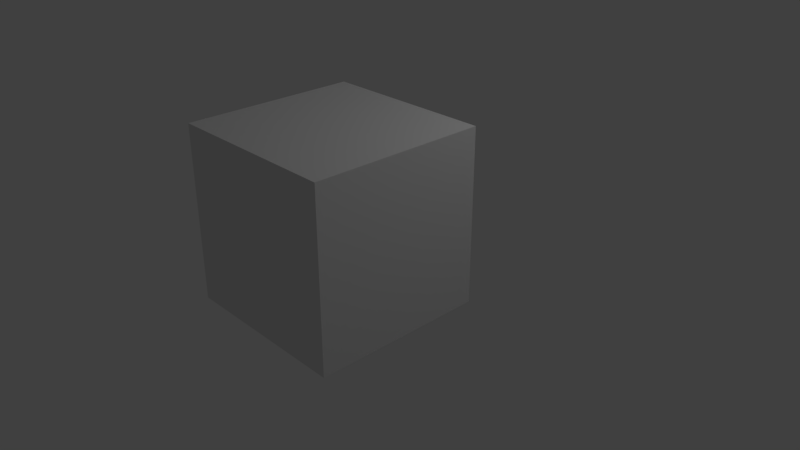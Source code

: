 # Source: elina.blend  (saved by Blender 2.79.0; exported with 4.5.12 LTS)
import bpy
from mathutils import Matrix  # noqa: F401  (used for matrix-valued properties, if any)

bpy.ops.wm.read_factory_settings(use_empty=True)
scene = bpy.context.scene
scene.name = 'Scene'

# ---- collections
col_collection_1 = bpy.data.collections.new('Collection 1'); scene.collection.children.link(col_collection_1)

# ---- materials (node trees are filled in below, after node groups)
mat_material = bpy.data.materials.new('Material')
mat_material.alpha_threshold = 0.0
mat_material.use_transparent_shadow = False
mat_material.roughness = 0.5
mat_material.line_color = (0.0, 0.0, 0.0, 1.0)

# ---- material node trees

# ---- world
world_world = bpy.data.worlds.new('World'); scene.world = world_world
world_world.color = (0.05088, 0.05088, 0.05088)
world_world.use_sun_shadow = False
world_world.sun_shadow_jitter_overblur = 0.0
world_world.cycles.sampling_method = 'MANUAL'

# ---- cameras
cam_camera = bpy.data.cameras.new('Camera')
cam_camera.clip_end = 100.0
cam_camera.lens = 35.0
cam_camera.sensor_width = 32.0
cam_camera.sensor_height = 18.0
cam_camera.ortho_scale = 7.314
cam_camera.dof.focus_distance = 0.0
cam_camera.dof.aperture_fstop = 128.0

# ---- lights
light_lamp = bpy.data.lights.new('Lamp', 'POINT')
light_lamp.transmission_factor = 0.0
light_lamp.cutoff_distance = 30.0
light_lamp.energy = 100.0
light_lamp.shadow_buffer_clip_start = 1.001
light_lamp.shadow_soft_size = 0.1
light_lamp.shadow_maximum_resolution = 0.006
light_lamp.use_absolute_resolution = True

# ---- meshes
me_suzanne = bpy.data.meshes.new('Suzanne')
me_suzanne.from_pydata([(0.4375, -0.7656, 0.1641), (-0.4375, -0.7656, 0.1641), (0.5, -0.6875, 0.09375), (-0.5, -0.6875, 0.09375), (0.5469, -0.5781, 0.05469), (-0.5469, -0.5781, 0.05469), (0.3516, -0.6172, -0.02344), (-0.3516, -0.6172, -0.02344), (0.3516, -0.7188, 0.03125), (-0.3516, -0.7188, 0.03125), (0.3516, -0.7812, 0.1328), (-0.3516, -0.7812, 0.1328), (0.2734, -0.7969, 0.1641), (-0.2734, -0.7969, 0.1641), (0.2031, -0.7422, 0.09375), (-0.2031, -0.7422, 0.09375), (0.1562, -0.6484, 0.05469), (-0.1562, -0.6484, 0.05469), (0.07812, -0.6562, 0.2422), (-0.07812, -0.6562, 0.2422), (0.1406, -0.7422, 0.2422), (-0.1406, -0.7422, 0.2422), (0.2422, -0.7969, 0.2422), (-0.2422, -0.7969, 0.2422), (0.2734, -0.7969, 0.3281), (-0.2734, -0.7969, 0.3281), (0.2031, -0.7422, 0.3906), (-0.2031, -0.7422, 0.3906), (0.1562, -0.6484, 0.4375), (-0.1562, -0.6484, 0.4375), (0.3516, -0.6172, 0.5156), (-0.3516, -0.6172, 0.5156), (0.3516, -0.7188, 0.4531), (-0.3516, -0.7188, 0.4531), (0.3516, -0.7812, 0.3594), (-0.3516, -0.7812, 0.3594), (0.4375, -0.7656, 0.3281), (-0.4375, -0.7656, 0.3281), (0.5, -0.6875, 0.3906), (-0.5, -0.6875, 0.3906), (0.5469, -0.5781, 0.4375), (-0.5469, -0.5781, 0.4375), (0.625, -0.5625, 0.2422), (-0.625, -0.5625, 0.2422), (0.5625, -0.6719, 0.2422), (-0.5625, -0.6719, 0.2422), (0.4688, -0.7578, 0.2422), (-0.4688, -0.7578, 0.2422), (0.4766, -0.7734, 0.2422), (-0.4766, -0.7734, 0.2422), (0.4453, -0.7812, 0.3359), (-0.4453, -0.7812, 0.3359), (0.3516, -0.8047, 0.375), (-0.3516, -0.8047, 0.375), (0.2656, -0.8203, 0.3359), (-0.2656, -0.8203, 0.3359), (0.2266, -0.8203, 0.2422), (-0.2266, -0.8203, 0.2422), (0.2656, -0.8203, 0.1562), (-0.2656, -0.8203, 0.1562), (0.3516, -0.8281, 0.2422), (-0.3516, -0.8281, 0.2422), (0.3516, -0.8047, 0.1172), (-0.3516, -0.8047, 0.1172), (0.4453, -0.7812, 0.1562), (-0.4453, -0.7812, 0.1562), (0.0, -0.7422, 0.4297), (0.0, -0.8203, 0.3516), (0.0, -0.7344, -0.6797), (0.0, -0.7812, -0.3203), (0.0, -0.7969, -0.1875), (0.0, -0.7188, -0.7734), (0.0, -0.6016, 0.4062), (0.0, -0.5703, 0.5703), (0.0, 0.5469, 0.8984), (0.0, 0.8516, 0.5625), (0.0, 0.8281, 0.07031), (0.0, 0.3516, -0.3828), (0.2031, -0.5625, -0.1875), (-0.2031, -0.5625, -0.1875), (0.3125, -0.5703, -0.4375), (-0.3125, -0.5703, -0.4375), (0.3516, -0.5703, -0.6953), (-0.3516, -0.5703, -0.6953), (0.3672, -0.5312, -0.8906), (-0.3672, -0.5312, -0.8906), (0.3281, -0.5234, -0.9453), (-0.3281, -0.5234, -0.9453), (0.1797, -0.5547, -0.9688), (-0.1797, -0.5547, -0.9688), (0.0, -0.5781, -0.9844), (0.4375, -0.5312, -0.1406), (-0.4375, -0.5312, -0.1406), (0.6328, -0.5391, -0.03906), (-0.6328, -0.5391, -0.03906), (0.8281, -0.4453, 0.1484), (-0.8281, -0.4453, 0.1484), (0.8594, -0.5938, 0.4297), (-0.8594, -0.5938, 0.4297), (0.7109, -0.625, 0.4844), (-0.7109, -0.625, 0.4844), (0.4922, -0.6875, 0.6016), (-0.4922, -0.6875, 0.6016), (0.3203, -0.7344, 0.7578), (-0.3203, -0.7344, 0.7578), (0.1562, -0.7578, 0.7188), (-0.1562, -0.7578, 0.7188), (0.0625, -0.75, 0.4922), (-0.0625, -0.75, 0.4922), (0.1641, -0.7734, 0.4141), (-0.1641, -0.7734, 0.4141), (0.125, -0.7656, 0.3047), (-0.125, -0.7656, 0.3047), (0.2031, -0.7422, 0.09375), (-0.2031, -0.7422, 0.09375), (0.375, -0.7031, 0.01562), (-0.375, -0.7031, 0.01562), (0.4922, -0.6719, 0.0625), (-0.4922, -0.6719, 0.0625), (0.625, -0.6484, 0.1875), (-0.625, -0.6484, 0.1875), (0.6406, -0.6484, 0.2969), (-0.6406, -0.6484, 0.2969), (0.6016, -0.6641, 0.375), (-0.6016, -0.6641, 0.375), (0.4297, -0.7188, 0.4375), (-0.4297, -0.7188, 0.4375), (0.25, -0.7578, 0.4688), (-0.25, -0.7578, 0.4688), (0.0, -0.7344, -0.7656), (0.1094, -0.7344, -0.7188), (-0.1094, -0.7344, -0.7188), (0.1172, -0.7109, -0.8359), (-0.1172, -0.7109, -0.8359), (0.0625, -0.6953, -0.8828), (-0.0625, -0.6953, -0.8828), (0.0, -0.6875, -0.8906), (0.0, -0.75, -0.1953), (0.0, -0.7422, -0.1406), (0.1016, -0.7422, -0.1484), (-0.1016, -0.7422, -0.1484), (0.125, -0.75, -0.2266), (-0.125, -0.75, -0.2266), (0.08594, -0.7422, -0.2891), (-0.08594, -0.7422, -0.2891), (0.3984, -0.6719, -0.04688), (-0.3984, -0.6719, -0.04688), (0.6172, -0.625, 0.05469), (-0.6172, -0.625, 0.05469), (0.7266, -0.6016, 0.2031), (-0.7266, -0.6016, 0.2031), (0.7422, -0.6562, 0.375), (-0.7422, -0.6562, 0.375), (0.6875, -0.7266, 0.4141), (-0.6875, -0.7266, 0.4141), (0.4375, -0.7969, 0.5469), (-0.4375, -0.7969, 0.5469), (0.3125, -0.8359, 0.6406), (-0.3125, -0.8359, 0.6406), (0.2031, -0.8516, 0.6172), (-0.2031, -0.8516, 0.6172), (0.1016, -0.8438, 0.4297), (-0.1016, -0.8438, 0.4297), (0.125, -0.8125, -0.1016), (-0.125, -0.8125, -0.1016), (0.2109, -0.7109, -0.4453), (-0.2109, -0.7109, -0.4453), (0.25, -0.6875, -0.7031), (-0.25, -0.6875, -0.7031), (0.2656, -0.6641, -0.8203), (-0.2656, -0.6641, -0.8203), (0.2344, -0.6328, -0.9141), (-0.2344, -0.6328, -0.9141), (0.1641, -0.6328, -0.9297), (-0.1641, -0.6328, -0.9297), (0.0, -0.6406, -0.9453), (0.0, -0.7266, 0.04688), (0.0, -0.7656, 0.2109), (0.3281, -0.7422, 0.4766), (-0.3281, -0.7422, 0.4766), (0.1641, -0.75, 0.1406), (-0.1641, -0.75, 0.1406), (0.1328, -0.7578, 0.2109), (-0.1328, -0.7578, 0.2109), (0.1172, -0.7344, -0.6875), (-0.1172, -0.7344, -0.6875), (0.07812, -0.75, -0.4453), (-0.07812, -0.75, -0.4453), (0.0, -0.75, -0.4453), (0.0, -0.7422, -0.3281), (0.09375, -0.7812, -0.2734), (-0.09375, -0.7812, -0.2734), (0.1328, -0.7969, -0.2266), (-0.1328, -0.7969, -0.2266), (0.1094, -0.7812, -0.1328), (-0.1094, -0.7812, -0.1328), (0.03906, -0.7812, -0.125), (-0.03906, -0.7812, -0.125), (0.0, -0.8281, -0.2031), (0.04688, -0.8125, -0.1484), (-0.04688, -0.8125, -0.1484), (0.09375, -0.8125, -0.1562), (-0.09375, -0.8125, -0.1562), (0.1094, -0.8281, -0.2266), (-0.1094, -0.8281, -0.2266), (0.07812, -0.8047, -0.25), (-0.07812, -0.8047, -0.25), (0.0, -0.8047, -0.2891), (0.2578, -0.5547, -0.3125), (-0.2578, -0.5547, -0.3125), (0.1641, -0.7109, -0.2422), (-0.1641, -0.7109, -0.2422), (0.1797, -0.7109, -0.3125), (-0.1797, -0.7109, -0.3125), (0.2344, -0.5547, -0.25), (-0.2344, -0.5547, -0.25), (0.0, -0.6875, -0.875), (0.04688, -0.6875, -0.8672), (-0.04688, -0.6875, -0.8672), (0.09375, -0.7109, -0.8203), (-0.09375, -0.7109, -0.8203), (0.09375, -0.7266, -0.7422), (-0.09375, -0.7266, -0.7422), (0.0, -0.6562, -0.7812), (0.09375, -0.6641, -0.75), (-0.09375, -0.6641, -0.75), (0.09375, -0.6406, -0.8125), (-0.09375, -0.6406, -0.8125), (0.04688, -0.6328, -0.8516), (-0.04688, -0.6328, -0.8516), (0.0, -0.6328, -0.8594), (0.1719, -0.7812, 0.2188), (-0.1719, -0.7812, 0.2188), (0.1875, -0.7734, 0.1562), (-0.1875, -0.7734, 0.1562), (0.3359, -0.7578, 0.4297), (-0.3359, -0.7578, 0.4297), (0.2734, -0.7734, 0.4219), (-0.2734, -0.7734, 0.4219), (0.4219, -0.7734, 0.3984), (-0.4219, -0.7734, 0.3984), (0.5625, -0.6953, 0.3516), (-0.5625, -0.6953, 0.3516), (0.5859, -0.6875, 0.2891), (-0.5859, -0.6875, 0.2891), (0.5781, -0.6797, 0.1953), (-0.5781, -0.6797, 0.1953), (0.4766, -0.7188, 0.1016), (-0.4766, -0.7188, 0.1016), (0.375, -0.7422, 0.0625), (-0.375, -0.7422, 0.0625), (0.2266, -0.7812, 0.1094), (-0.2266, -0.7812, 0.1094), (0.1797, -0.7812, 0.2969), (-0.1797, -0.7812, 0.2969), (0.2109, -0.7812, 0.375), (-0.2109, -0.7812, 0.375), (0.2344, -0.7578, 0.3594), (-0.2344, -0.7578, 0.3594), (0.1953, -0.7578, 0.2969), (-0.1953, -0.7578, 0.2969), (0.2422, -0.7578, 0.125), (-0.2422, -0.7578, 0.125), (0.375, -0.7266, 0.08594), (-0.375, -0.7266, 0.08594), (0.4609, -0.7031, 0.1172), (-0.4609, -0.7031, 0.1172), (0.5469, -0.6719, 0.2109), (-0.5469, -0.6719, 0.2109), (0.5547, -0.6719, 0.2812), (-0.5547, -0.6719, 0.2812), (0.5312, -0.6797, 0.3359), (-0.5312, -0.6797, 0.3359), (0.4141, -0.75, 0.3906), (-0.4141, -0.75, 0.3906), (0.2812, -0.7656, 0.3984), (-0.2812, -0.7656, 0.3984), (0.3359, -0.75, 0.4062), (-0.3359, -0.75, 0.4062), (0.2031, -0.75, 0.1719), (-0.2031, -0.75, 0.1719), (0.1953, -0.75, 0.2266), (-0.1953, -0.75, 0.2266), (0.1094, -0.6094, 0.4609), (-0.1094, -0.6094, 0.4609), (0.1953, -0.6172, 0.6641), (-0.1953, -0.6172, 0.6641), (0.3359, -0.5938, 0.6875), (-0.3359, -0.5938, 0.6875), (0.4844, -0.5547, 0.5547), (-0.4844, -0.5547, 0.5547), (0.6797, -0.4922, 0.4531), (-0.6797, -0.4922, 0.4531), (0.7969, -0.4609, 0.4062), (-0.7969, -0.4609, 0.4062), (0.7734, -0.375, 0.1641), (-0.7734, -0.375, 0.1641), (0.6016, -0.4141, 0.0), (-0.6016, -0.4141, 0.0), (0.4375, -0.4688, -0.09375), (-0.4375, -0.4688, -0.09375), (0.0, -0.2891, 0.8984), (0.0, 0.07812, 0.9844), (0.0, 0.6719, -0.1953), (0.0, -0.1875, -0.4609), (0.0, -0.4609, -0.9766), (0.0, -0.3438, -0.8047), (0.0, -0.3203, -0.5703), (0.0, -0.2812, -0.4844), (0.8516, -0.05469, 0.2344), (-0.8516, -0.05469, 0.2344), (0.8594, 0.04688, 0.3203), (-0.8594, 0.04688, 0.3203), (0.7734, 0.4375, 0.2656), (-0.7734, 0.4375, 0.2656), (0.4609, 0.7031, 0.4375), (-0.4609, 0.7031, 0.4375), (0.7344, -0.07031, -0.04688), (-0.7344, -0.07031, -0.04688), (0.5938, 0.1641, -0.125), (-0.5938, 0.1641, -0.125), (0.6406, 0.4297, -0.007812), (-0.6406, 0.4297, -0.007812), (0.3359, 0.6641, 0.05469), (-0.3359, 0.6641, 0.05469), (0.2344, -0.4062, -0.3516), (-0.2344, -0.4062, -0.3516), (0.1797, -0.2578, -0.4141), (-0.1797, -0.2578, -0.4141), (0.2891, -0.3828, -0.7109), (-0.2891, -0.3828, -0.7109), (0.25, -0.3906, -0.5), (-0.25, -0.3906, -0.5), (0.3281, -0.3984, -0.9141), (-0.3281, -0.3984, -0.9141), (0.1406, -0.3672, -0.7578), (-0.1406, -0.3672, -0.7578), (0.125, -0.3594, -0.5391), (-0.125, -0.3594, -0.5391), (0.1641, -0.4375, -0.9453), (-0.1641, -0.4375, -0.9453), (0.2188, -0.4297, -0.2812), (-0.2188, -0.4297, -0.2812), (0.2109, -0.4688, -0.2266), (-0.2109, -0.4688, -0.2266), (0.2031, -0.5, -0.1719), (-0.2031, -0.5, -0.1719), (0.2109, -0.1641, -0.3906), (-0.2109, -0.1641, -0.3906), (0.2969, 0.2656, -0.3125), (-0.2969, 0.2656, -0.3125), (0.3438, 0.5391, -0.1484), (-0.3438, 0.5391, -0.1484), (0.4531, 0.3828, 0.8672), (-0.4531, 0.3828, 0.8672), (0.4531, 0.07031, 0.9297), (-0.4531, 0.07031, 0.9297), (0.4531, -0.2344, 0.8516), (-0.4531, -0.2344, 0.8516), (0.4609, -0.4297, 0.5234), (-0.4609, -0.4297, 0.5234), (0.7266, -0.3359, 0.4062), (-0.7266, -0.3359, 0.4062), (0.6328, -0.2812, 0.4531), (-0.6328, -0.2812, 0.4531), (0.6406, -0.05469, 0.7031), (-0.6406, -0.05469, 0.7031), (0.7969, -0.125, 0.5625), (-0.7969, -0.125, 0.5625), (0.7969, 0.1172, 0.6172), (-0.7969, 0.1172, 0.6172), (0.6406, 0.1953, 0.75), (-0.6406, 0.1953, 0.75), (0.6406, 0.4453, 0.6797), (-0.6406, 0.4453, 0.6797), (0.7969, 0.3594, 0.5391), (-0.7969, 0.3594, 0.5391), (0.6172, 0.5859, 0.3281), (-0.6172, 0.5859, 0.3281), (0.4844, 0.5469, 0.02344), (-0.4844, 0.5469, 0.02344), (0.8203, 0.2031, 0.3281), (-0.8203, 0.2031, 0.3281), (0.4062, -0.1484, -0.1719), (-0.4062, -0.1484, -0.1719), (0.4297, 0.2109, -0.1953), (-0.4297, 0.2109, -0.1953), (0.8906, 0.2344, 0.4062), (-0.8906, 0.2344, 0.4062), (0.7734, 0.125, -0.1406), (-0.7734, 0.125, -0.1406), (1.039, 0.3281, -0.1016), (-1.039, 0.3281, -0.1016), (1.281, 0.4297, 0.05469), (-1.281, 0.4297, 0.05469), (1.352, 0.4219, 0.3203), (-1.352, 0.4219, 0.3203), (1.234, 0.4219, 0.5078), (-1.234, 0.4219, 0.5078), (1.023, 0.3125, 0.4766), (-1.023, 0.3125, 0.4766), (1.016, 0.2891, 0.4141), (-1.016, 0.2891, 0.4141), (1.188, 0.3906, 0.4375), (-1.188, 0.3906, 0.4375), (1.266, 0.4062, 0.2891), (-1.266, 0.4062, 0.2891), (1.211, 0.4062, 0.07812), (-1.211, 0.4062, 0.07812), (1.031, 0.3047, -0.03906), (-1.031, 0.3047, -0.03906), (0.8281, 0.1328, -0.07031), (-0.8281, 0.1328, -0.07031), (0.9219, 0.2188, 0.3594), (-0.9219, 0.2188, 0.3594), (0.9453, 0.2891, 0.3047), (-0.9453, 0.2891, 0.3047), (0.8828, 0.2109, -0.02344), (-0.8828, 0.2109, -0.02344), (1.039, 0.3672, 0.0), (-1.039, 0.3672, 0.0), (1.188, 0.4453, 0.09375), (-1.188, 0.4453, 0.09375), (1.234, 0.4453, 0.25), (-1.234, 0.4453, 0.25), (1.172, 0.4375, 0.3594), (-1.172, 0.4375, 0.3594), (1.023, 0.3594, 0.3438), (-1.023, 0.3594, 0.3438), (0.8438, 0.2109, 0.2891), (-0.8438, 0.2109, 0.2891), (0.8359, 0.2734, 0.1719), (-0.8359, 0.2734, 0.1719), (0.7578, 0.2734, 0.09375), (-0.7578, 0.2734, 0.09375), (0.8203, 0.2734, 0.08594), (-0.8203, 0.2734, 0.08594), (0.8438, 0.2734, 0.01562), (-0.8438, 0.2734, 0.01562), (0.8125, 0.2734, -0.01562), (-0.8125, 0.2734, -0.01562), (0.7266, 0.07031, 0.0), (-0.7266, 0.07031, 0.0), (0.7188, 0.1719, -0.02344), (-0.7188, 0.1719, -0.02344), (0.7188, 0.1875, 0.03906), (-0.7188, 0.1875, 0.03906), (0.7969, 0.2109, 0.2031), (-0.7969, 0.2109, 0.2031), (0.8906, 0.2656, 0.2422), (-0.8906, 0.2656, 0.2422), (0.8906, 0.3203, 0.2344), (-0.8906, 0.3203, 0.2344), (0.8125, 0.3203, -0.01562), (-0.8125, 0.3203, -0.01562), (0.8516, 0.3203, 0.01562), (-0.8516, 0.3203, 0.01562), (0.8281, 0.3203, 0.07812), (-0.8281, 0.3203, 0.07812), (0.7656, 0.3203, 0.09375), (-0.7656, 0.3203, 0.09375), (0.8438, 0.3203, 0.1719), (-0.8438, 0.3203, 0.1719), (1.039, 0.4141, 0.3281), (-1.039, 0.4141, 0.3281), (1.188, 0.4844, 0.3438), (-1.188, 0.4844, 0.3438), (1.258, 0.4922, 0.2422), (-1.258, 0.4922, 0.2422), (1.211, 0.4844, 0.08594), (-1.211, 0.4844, 0.08594), (1.047, 0.4219, 0.0), (-1.047, 0.4219, 0.0), (0.8828, 0.2656, -0.01562), (-0.8828, 0.2656, -0.01562), (0.9531, 0.3438, 0.2891), (-0.9531, 0.3438, 0.2891), (0.8906, 0.3281, 0.1094), (-0.8906, 0.3281, 0.1094), (0.9375, 0.3359, 0.0625), (-0.9375, 0.3359, 0.0625), (1.0, 0.3672, 0.125), (-1.0, 0.3672, 0.125), (0.9609, 0.3516, 0.1719), (-0.9609, 0.3516, 0.1719), (1.016, 0.375, 0.2344), (-1.016, 0.375, 0.2344), (1.055, 0.3828, 0.1875), (-1.055, 0.3828, 0.1875), (1.109, 0.3906, 0.2109), (-1.109, 0.3906, 0.2109), (1.086, 0.3906, 0.2734), (-1.086, 0.3906, 0.2734), (1.023, 0.4844, 0.4375), (-1.023, 0.4844, 0.4375), (1.25, 0.5469, 0.4688), (-1.25, 0.5469, 0.4688), (1.367, 0.5, 0.2969), (-1.367, 0.5, 0.2969), (1.312, 0.5312, 0.05469), (-1.312, 0.5312, 0.05469), (1.039, 0.4922, -0.08594), (-1.039, 0.4922, -0.08594), (0.7891, 0.3281, -0.125), (-0.7891, 0.3281, -0.125), (0.8594, 0.3828, 0.3828), (-0.8594, 0.3828, 0.3828)], [], [(46, 0, 2, 44), (3, 1, 47, 45), (44, 2, 4, 42), (5, 3, 45, 43), (2, 8, 6, 4), (7, 9, 3, 5), (0, 10, 8, 2), (9, 11, 1, 3), (10, 12, 14, 8), (15, 13, 11, 9), (8, 14, 16, 6), (17, 15, 9, 7), (14, 20, 18, 16), (19, 21, 15, 17), (12, 22, 20, 14), (21, 23, 13, 15), (22, 24, 26, 20), (27, 25, 23, 21), (20, 26, 28, 18), (29, 27, 21, 19), (26, 32, 30, 28), (31, 33, 27, 29), (24, 34, 32, 26), (33, 35, 25, 27), (34, 36, 38, 32), (39, 37, 35, 33), (32, 38, 40, 30), (41, 39, 33, 31), (38, 44, 42, 40), (43, 45, 39, 41), (36, 46, 44, 38), (45, 47, 37, 39), (46, 36, 50, 48), (51, 37, 47, 49), (36, 34, 52, 50), (53, 35, 37, 51), (34, 24, 54, 52), (55, 25, 35, 53), (24, 22, 56, 54), (57, 23, 25, 55), (22, 12, 58, 56), (59, 13, 23, 57), (12, 10, 62, 58), (63, 11, 13, 59), (10, 0, 64, 62), (65, 1, 11, 63), (0, 46, 48, 64), (49, 47, 1, 65), (60, 64, 48), (49, 65, 61), (62, 64, 60), (61, 65, 63), (60, 58, 62), (63, 59, 61), (60, 56, 58), (59, 57, 61), (60, 54, 56), (57, 55, 61), (60, 52, 54), (55, 53, 61), (60, 50, 52), (53, 51, 61), (60, 48, 50), (51, 49, 61), (88, 173, 175, 90), (175, 174, 89, 90), (86, 171, 173, 88), (174, 172, 87, 89), (84, 169, 171, 86), (172, 170, 85, 87), (82, 167, 169, 84), (170, 168, 83, 85), (80, 165, 167, 82), (168, 166, 81, 83), (78, 91, 145, 163), (146, 92, 79, 164), (91, 93, 147, 145), (148, 94, 92, 146), (93, 95, 149, 147), (150, 96, 94, 148), (95, 97, 151, 149), (152, 98, 96, 150), (97, 99, 153, 151), (154, 100, 98, 152), (99, 101, 155, 153), (156, 102, 100, 154), (101, 103, 157, 155), (158, 104, 102, 156), (103, 105, 159, 157), (160, 106, 104, 158), (105, 107, 161, 159), (162, 108, 106, 160), (107, 66, 67, 161), (67, 66, 108, 162), (109, 127, 159, 161), (160, 128, 110, 162), (127, 178, 157, 159), (158, 179, 128, 160), (125, 155, 157, 178), (158, 156, 126, 179), (123, 153, 155, 125), (156, 154, 124, 126), (121, 151, 153, 123), (154, 152, 122, 124), (119, 149, 151, 121), (152, 150, 120, 122), (117, 147, 149, 119), (150, 148, 118, 120), (115, 145, 147, 117), (148, 146, 116, 118), (113, 163, 145, 115), (146, 164, 114, 116), (113, 180, 176, 163), (176, 181, 114, 164), (109, 161, 67, 111), (67, 162, 110, 112), (111, 67, 177, 182), (177, 67, 112, 183), (176, 180, 182, 177), (183, 181, 176, 177), (134, 136, 175, 173), (175, 136, 135, 174), (132, 134, 173, 171), (174, 135, 133, 172), (130, 132, 171, 169), (172, 133, 131, 170), (165, 186, 184, 167), (185, 187, 166, 168), (130, 169, 167, 184), (168, 170, 131, 185), (143, 189, 188, 186), (188, 189, 144, 187), (184, 186, 188, 68), (188, 187, 185, 68), (129, 130, 184, 68), (185, 131, 129, 68), (141, 192, 190, 143), (191, 193, 142, 144), (139, 194, 192, 141), (193, 195, 140, 142), (138, 196, 194, 139), (195, 197, 138, 140), (137, 70, 196, 138), (197, 70, 137, 138), (189, 143, 190, 69), (191, 144, 189, 69), (69, 190, 205, 207), (206, 191, 69, 207), (70, 198, 199, 196), (200, 198, 70, 197), (196, 199, 201, 194), (202, 200, 197, 195), (194, 201, 203, 192), (204, 202, 195, 193), (192, 203, 205, 190), (206, 204, 193, 191), (198, 203, 201, 199), (202, 204, 198, 200), (198, 207, 205, 203), (206, 207, 198, 204), (138, 139, 163, 176), (164, 140, 138, 176), (139, 141, 210, 163), (211, 142, 140, 164), (141, 143, 212, 210), (213, 144, 142, 211), (143, 186, 165, 212), (166, 187, 144, 213), (80, 208, 212, 165), (213, 209, 81, 166), (208, 214, 210, 212), (211, 215, 209, 213), (78, 163, 210, 214), (211, 164, 79, 215), (130, 129, 71, 221), (71, 129, 131, 222), (132, 130, 221, 219), (222, 131, 133, 220), (134, 132, 219, 217), (220, 133, 135, 218), (136, 134, 217, 216), (218, 135, 136, 216), (216, 217, 228, 230), (229, 218, 216, 230), (217, 219, 226, 228), (227, 220, 218, 229), (219, 221, 224, 226), (225, 222, 220, 227), (221, 71, 223, 224), (223, 71, 222, 225), (223, 230, 228, 224), (229, 230, 223, 225), (224, 228, 226), (227, 229, 225), (182, 180, 233, 231), (234, 181, 183, 232), (111, 182, 231, 253), (232, 183, 112, 254), (109, 111, 253, 255), (254, 112, 110, 256), (180, 113, 251, 233), (252, 114, 181, 234), (113, 115, 249, 251), (250, 116, 114, 252), (115, 117, 247, 249), (248, 118, 116, 250), (117, 119, 245, 247), (246, 120, 118, 248), (119, 121, 243, 245), (244, 122, 120, 246), (121, 123, 241, 243), (242, 124, 122, 244), (123, 125, 239, 241), (240, 126, 124, 242), (125, 178, 235, 239), (236, 179, 126, 240), (178, 127, 237, 235), (238, 128, 179, 236), (127, 109, 255, 237), (256, 110, 128, 238), (237, 255, 257, 275), (258, 256, 238, 276), (235, 237, 275, 277), (276, 238, 236, 278), (239, 235, 277, 273), (278, 236, 240, 274), (241, 239, 273, 271), (274, 240, 242, 272), (243, 241, 271, 269), (272, 242, 244, 270), (245, 243, 269, 267), (270, 244, 246, 268), (247, 245, 267, 265), (268, 246, 248, 266), (249, 247, 265, 263), (266, 248, 250, 264), (251, 249, 263, 261), (264, 250, 252, 262), (233, 251, 261, 279), (262, 252, 234, 280), (255, 253, 259, 257), (260, 254, 256, 258), (253, 231, 281, 259), (282, 232, 254, 260), (231, 233, 279, 281), (280, 234, 232, 282), (66, 107, 283, 72), (284, 108, 66, 72), (107, 105, 285, 283), (286, 106, 108, 284), (105, 103, 287, 285), (288, 104, 106, 286), (103, 101, 289, 287), (290, 102, 104, 288), (101, 99, 291, 289), (292, 100, 102, 290), (99, 97, 293, 291), (294, 98, 100, 292), (97, 95, 295, 293), (296, 96, 98, 294), (95, 93, 297, 295), (298, 94, 96, 296), (93, 91, 299, 297), (300, 92, 94, 298), (307, 308, 327, 337), (328, 308, 307, 338), (306, 307, 337, 335), (338, 307, 306, 336), (305, 306, 335, 339), (336, 306, 305, 340), (88, 90, 305, 339), (305, 90, 89, 340), (86, 88, 339, 333), (340, 89, 87, 334), (84, 86, 333, 329), (334, 87, 85, 330), (82, 84, 329, 331), (330, 85, 83, 332), (329, 335, 337, 331), (338, 336, 330, 332), (329, 333, 339, 335), (340, 334, 330, 336), (325, 331, 337, 327), (338, 332, 326, 328), (80, 82, 331, 325), (332, 83, 81, 326), (208, 341, 343, 214), (344, 342, 209, 215), (80, 325, 341, 208), (342, 326, 81, 209), (78, 214, 343, 345), (344, 215, 79, 346), (78, 345, 299, 91), (300, 346, 79, 92), (76, 323, 351, 303), (352, 324, 76, 303), (303, 351, 349, 77), (350, 352, 303, 77), (77, 349, 347, 304), (348, 350, 77, 304), (304, 347, 327, 308), (328, 348, 304, 308), (325, 327, 347, 341), (348, 328, 326, 342), (295, 297, 317, 309), (318, 298, 296, 310), (75, 315, 323, 76), (324, 316, 75, 76), (301, 357, 355, 302), (356, 358, 301, 302), (302, 355, 353, 74), (354, 356, 302, 74), (74, 353, 315, 75), (316, 354, 74, 75), (291, 293, 361, 363), (362, 294, 292, 364), (363, 361, 367, 365), (368, 362, 364, 366), (365, 367, 369, 371), (370, 368, 366, 372), (371, 369, 375, 373), (376, 370, 372, 374), (313, 377, 373, 375), (374, 378, 314, 376), (315, 353, 373, 377), (374, 354, 316, 378), (353, 355, 371, 373), (372, 356, 354, 374), (355, 357, 365, 371), (366, 358, 356, 372), (357, 359, 363, 365), (364, 360, 358, 366), (289, 291, 363, 359), (364, 292, 290, 360), (73, 359, 357, 301), (358, 360, 73, 301), (283, 285, 287, 289), (288, 286, 284, 290), (283, 289, 359, 73), (360, 290, 284, 73), (72, 283, 73), (73, 284, 72), (293, 295, 309, 361), (310, 296, 294, 362), (309, 311, 367, 361), (368, 312, 310, 362), (311, 381, 369, 367), (370, 382, 312, 368), (313, 375, 369, 381), (370, 376, 314, 382), (347, 349, 385, 383), (386, 350, 348, 384), (317, 383, 385, 319), (386, 384, 318, 320), (297, 299, 383, 317), (384, 300, 298, 318), (299, 343, 341, 383), (342, 344, 300, 384), (341, 347, 383), (384, 348, 342), (299, 345, 343), (344, 346, 300), (313, 321, 379, 377), (380, 322, 314, 378), (315, 377, 379, 323), (380, 378, 316, 324), (319, 385, 379, 321), (380, 386, 320, 322), (349, 351, 379, 385), (380, 352, 350, 386), (323, 379, 351), (352, 380, 324), (399, 387, 413, 401), (414, 388, 400, 402), (399, 401, 403, 397), (404, 402, 400, 398), (397, 403, 405, 395), (406, 404, 398, 396), (395, 405, 407, 393), (408, 406, 396, 394), (393, 407, 409, 391), (410, 408, 394, 392), (391, 409, 411, 389), (412, 410, 392, 390), (409, 419, 417, 411), (418, 420, 410, 412), (407, 421, 419, 409), (420, 422, 408, 410), (405, 423, 421, 407), (422, 424, 406, 408), (403, 425, 423, 405), (424, 426, 404, 406), (401, 427, 425, 403), (426, 428, 402, 404), (401, 413, 415, 427), (416, 414, 402, 428), (317, 319, 443, 441), (444, 320, 318, 442), (319, 389, 411, 443), (412, 390, 320, 444), (309, 317, 441, 311), (442, 318, 310, 312), (381, 429, 413, 387), (414, 430, 382, 388), (411, 417, 439, 443), (440, 418, 412, 444), (437, 445, 443, 439), (444, 446, 438, 440), (433, 445, 437, 435), (438, 446, 434, 436), (431, 447, 445, 433), (446, 448, 432, 434), (429, 447, 431, 449), (432, 448, 430, 450), (413, 429, 449, 415), (450, 430, 414, 416), (311, 447, 429, 381), (430, 448, 312, 382), (311, 441, 445, 447), (446, 442, 312, 448), (441, 443, 445), (446, 444, 442), (415, 449, 451, 475), (452, 450, 416, 476), (449, 431, 461, 451), (462, 432, 450, 452), (431, 433, 459, 461), (460, 434, 432, 462), (433, 435, 457, 459), (458, 436, 434, 460), (435, 437, 455, 457), (456, 438, 436, 458), (437, 439, 453, 455), (454, 440, 438, 456), (439, 417, 473, 453), (474, 418, 440, 454), (427, 415, 475, 463), (476, 416, 428, 464), (425, 427, 463, 465), (464, 428, 426, 466), (423, 425, 465, 467), (466, 426, 424, 468), (421, 423, 467, 469), (468, 424, 422, 470), (419, 421, 469, 471), (470, 422, 420, 472), (417, 419, 471, 473), (472, 420, 418, 474), (457, 455, 479, 477), (480, 456, 458, 478), (477, 479, 481, 483), (482, 480, 478, 484), (483, 481, 487, 485), (488, 482, 484, 486), (485, 487, 489, 491), (490, 488, 486, 492), (463, 475, 485, 491), (486, 476, 464, 492), (451, 483, 485, 475), (486, 484, 452, 476), (451, 461, 477, 483), (478, 462, 452, 484), (457, 477, 461, 459), (462, 478, 458, 460), (453, 473, 479, 455), (480, 474, 454, 456), (471, 481, 479, 473), (480, 482, 472, 474), (469, 487, 481, 471), (482, 488, 470, 472), (467, 489, 487, 469), (488, 490, 468, 470), (465, 491, 489, 467), (490, 492, 466, 468), (463, 491, 465), (466, 492, 464), (391, 389, 503, 501), (504, 390, 392, 502), (393, 391, 501, 499), (502, 392, 394, 500), (395, 393, 499, 497), (500, 394, 396, 498), (397, 395, 497, 495), (498, 396, 398, 496), (399, 397, 495, 493), (496, 398, 400, 494), (387, 399, 493, 505), (494, 400, 388, 506), (493, 501, 503, 505), (504, 502, 494, 506), (493, 495, 499, 501), (500, 496, 494, 502), (495, 497, 499), (500, 498, 496), (313, 381, 387, 505), (388, 382, 314, 506), (313, 505, 503, 321), (504, 506, 314, 322), (319, 321, 503, 389), (504, 322, 320, 390)])
me_suzanne.use_remesh_preserve_volume = False
me_suzanne.use_remesh_preserve_attributes = False
me_suzanne.use_mirror_vertex_groups = False
me_suzanne.update()
me_plane = bpy.data.meshes.new('Plane')
me_plane.from_pydata([(-1.0, -1.0, 0.0), (1.0, -1.0, 0.0), (-1.0, 1.0, 0.0), (1.0, 1.0, 0.0)], [], [(0, 1, 3, 2)])
me_plane.use_remesh_preserve_volume = False
me_plane.use_remesh_preserve_attributes = False
me_plane.use_mirror_vertex_groups = False
me_plane.update()
me_cube = bpy.data.meshes.new('Cube')
me_cube.from_pydata([(1.0, 1.0, -1.0), (1.0, -1.0, -1.0), (-1.0, -1.0, -1.0), (-1.0, 1.0, -1.0), (1.0, 1.0, 1.0), (1.0, -1.0, 1.0), (-1.0, -1.0, 1.0), (-1.0, 1.0, 1.0)], [], [(0, 1, 2, 3), (4, 7, 6, 5), (0, 4, 5, 1), (1, 5, 6, 2), (2, 6, 7, 3), (4, 0, 3, 7)])
me_cube.materials.append(mat_material)
me_cube.use_remesh_preserve_volume = False
me_cube.use_remesh_preserve_attributes = False
me_cube.use_mirror_vertex_groups = False
me_cube.update()

# ---- objects
ob_suzanne = bpy.data.objects.new('Suzanne', me_suzanne)
ob_plane = bpy.data.objects.new('Plane', me_plane)
ob_mball = bpy.data.objects.new('Mball', None)
ob_cube = bpy.data.objects.new('Cube', me_cube)
ob_lamp = bpy.data.objects.new('Lamp', light_lamp)
ob_camera = bpy.data.objects.new('Camera', cam_camera)

# ---- transforms, parenting, visibility, modifiers, constraints
ob_suzanne.location = (5.716, 1.914, 3.829)
ob_suzanne.rotation_euler = (9.321, -3.107, 3.975)
ob_suzanne.lineart.crease_threshold = 0.0
ob_plane.location = (-3.942, 4.041, 4.245)
ob_plane.lineart.crease_threshold = 0.0
ob_mball.location = (1.026, -1.531, 3.674)
ob_mball.empty_image_offset = (0.0, 0.0)
ob_mball.lineart.crease_threshold = 0.0
ob_cube.location = (1.108, -1.425, 1.401)
ob_cube.lock_rotations_4d = False
ob_cube.empty_display_type = 'ARROWS'
ob_cube.lineart.crease_threshold = 0.0
ob_lamp.location = (4.076, 1.005, 5.904)
ob_lamp.rotation_euler = (0.6503, 0.05522, 1.866)
ob_lamp.lock_rotations_4d = False
ob_lamp.empty_display_type = 'ARROWS'
ob_lamp.color = (0.0, 0.0, 0.0, 0.0)
ob_lamp.lineart.crease_threshold = 0.0
ob_camera.location = (7.481, -6.508, 5.344)
ob_camera.rotation_euler = (1.109, 0.0, 0.8149)
ob_camera.lock_rotations_4d = False
ob_camera.empty_display_type = 'ARROWS'
ob_camera.color = (0.0, 0.0, 0.0, 0.0)
ob_camera.display_type = 'WIRE'
ob_camera.lineart.crease_threshold = 0.0

# ---- collection membership
col_collection_1.objects.link(ob_suzanne)
col_collection_1.objects.link(ob_plane)
col_collection_1.objects.link(ob_mball)
col_collection_1.objects.link(ob_cube)
col_collection_1.objects.link(ob_lamp)
col_collection_1.objects.link(ob_camera)

# ---- scene / render settings (as saved in the file)
scene.camera = ob_camera
scene.frame_start = 1; scene.frame_end = 50; scene.frame_set(0)
scene.render.engine = 'BLENDER_EEVEE_NEXT'
scene.render.resolution_percentage = 50
scene.render.dither_intensity = 0.0
scene.cycles.use_denoising = False
scene.cycles.samples = 128
scene.cycles.sampling_pattern = 'TABULATED_SOBOL'
scene.cycles.use_adaptive_sampling = False
scene.cycles.use_light_tree = False
scene.cycles.blur_glossy = 0.0
scene.cycles.sample_clamp_indirect = 0.0
scene.view_settings.view_transform = 'Standard'
bpy.context.view_layer.update()

